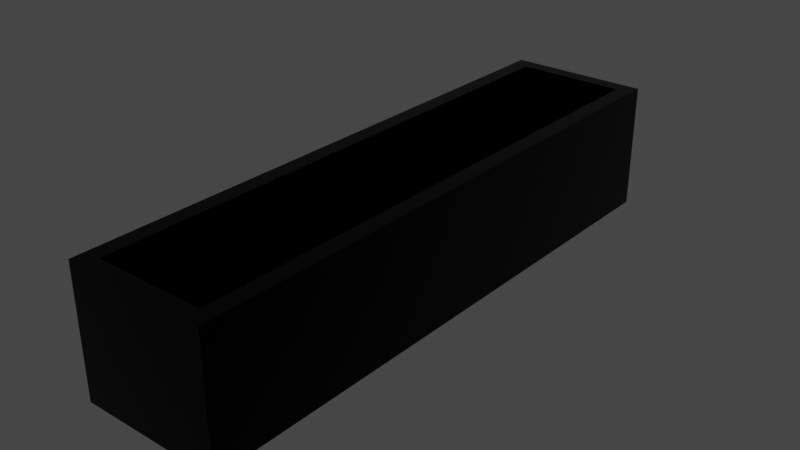 # Source: CakeTin.blend  (saved by Blender 2.93.21; exported with 4.5.12 LTS)
import bpy
from mathutils import Matrix  # noqa: F401  (used for matrix-valued properties, if any)

bpy.ops.wm.read_factory_settings(use_empty=True)
scene = bpy.context.scene
scene.name = 'Scene'

# ---- collections
col_collection = bpy.data.collections.new('Collection'); scene.collection.children.link(col_collection)

# ---- materials (node trees are filled in below, after node groups)
mat_material = bpy.data.materials.new('Material')
mat_material.alpha_threshold = 0.0
mat_material.use_transparent_shadow = False
mat_material.line_color = (0.0, 0.0, 0.0, 1.0)

# ---- material node trees
mat_material.use_nodes = True; mat_material.node_tree.nodes.clear()
_N = mat_material.node_tree.nodes; _L = mat_material.node_tree.links
n0 = _N.new('ShaderNodeOutputMaterial'); n0.name = 'Material Output'; n0.location = (300, 300)
n1 = _N.new('ShaderNodeBsdfPrincipled'); n1.name = 'Principled BSDF'; n1.location = (10, 300)
n1.distribution = 'GGX'
n1.subsurface_method = 'BURLEY'
n1.inputs[0].default_value = (0.0, 0.0, 0.0, 1.0)
n1.inputs[1].default_value = 1.0
n1.inputs[2].default_value = 0.2382
n1.inputs[3].default_value = 1.45
n1.inputs[27].default_value = (0.0, 0.0, 0.0, 1.0)
n1.inputs[28].default_value = 1.0
_L.new(n1.outputs[0], n0.inputs[0])
n0.is_active_output = True

# ---- world
world_world = bpy.data.worlds.new('World'); scene.world = world_world
world_world.use_nodes = True; world_world.node_tree.nodes.clear()
_N = world_world.node_tree.nodes; _L = world_world.node_tree.links
n0 = _N.new('ShaderNodeOutputWorld'); n0.name = 'World Output'; n0.location = (300, 300)
n1 = _N.new('ShaderNodeBackground'); n1.name = 'Background'; n1.location = (10, 300)
n1.inputs[0].default_value = (0.05088, 0.05088, 0.05088, 1.0)
_L.new(n1.outputs[0], n0.inputs[0])
n0.is_active_output = True
world_world.color = (0.05088, 0.05088, 0.05088)
world_world.use_sun_shadow = False
world_world.sun_shadow_jitter_overblur = 0.0

# ---- meshes
me_cube = bpy.data.meshes.new('Cube')
me_cube.from_pydata([(1.0, 1.0, 1.0), (1.0, 1.0, -1.0), (1.0, -1.0, 1.0), (1.0, -1.0, -1.0), (-1.0, 1.0, 1.0), (-1.0, 1.0, -1.0), (-1.0, -1.0, 1.0), (-1.0, -1.0, -1.0), (-0.7708, -0.9485, -0.6735), (-0.7708, 0.9485, -0.6735), (0.7708, -0.9485, -0.6735), (0.7708, 0.9485, -0.6735), (0.7708, 0.9485, 1.0), (-0.7708, 0.9485, 1.0), (-0.7708, -0.9485, 1.0), (0.7708, -0.9485, 1.0)], [], [(14, 6, 2, 15), (15, 2, 0, 4, 6, 14, 13, 12), (3, 2, 6, 7), (7, 6, 4, 5), (5, 1, 3, 7), (1, 0, 2, 3), (5, 4, 0, 1), (14, 8, 9, 13), (13, 9, 11, 12), (11, 10, 15, 12), (10, 8, 14, 15), (9, 8, 10, 11)])
_uv = me_cube.uv_layers.new(name='UVMap')
_uv.uv.foreach_set('vector', [0.8464, 0.7436, 0.875, 0.75, 0.625, 0.75, 0.6536, 0.7436, 0.6536, 0.7436, 0.625, 0.75, 0.625, 0.5, 0.875, 0.5, 0.875, 0.75, 0.8464, 0.7436, 0.8464, 0.5064, 0.6536, 0.5064, 0.375, 0.75, 0.625, 0.75, 0.625, 1.0, 0.375, 1.0, 0.375, 0.0, 0.625, 0.0, 0.625, 0.25, 0.375, 0.25, 0.125, 0.5, 0.375, 0.5, 0.375, 0.75, 0.125, 0.75, 0.375, 0.5, 0.625, 0.5, 0.625, 0.75, 0.375, 0.75, 0.375, 0.25, 0.625, 0.25, 0.625, 0.5, 0.375, 0.5, 0.6008, 0.0, 0.375, 0.0, 0.375, 0.25, 0.6008, 0.25, 0.6008, 0.25, 0.375, 0.25, 0.375, 0.5, 0.6008, 0.5, 0.375, 0.5, 0.375, 0.75, 0.6008, 0.75, 0.6008, 0.5, 0.375, 0.75, 0.375, 1.0, 0.6008, 1.0, 0.6008, 0.75, 0.125, 0.5, 0.125, 0.75, 0.375, 0.75, 0.375, 0.5])
me_cube.materials.append(mat_material)
me_cube.use_remesh_preserve_volume = False
me_cube.use_remesh_preserve_attributes = False
me_cube.use_mirror_vertex_groups = False
me_cube.update()

# ---- objects
ob_cube = bpy.data.objects.new('Cube', me_cube)

# ---- transforms, parenting, visibility, modifiers, constraints
ob_cube.location = (0.0, 0.0, 0.0)
ob_cube.scale = (1.955, 8.016, 1.749)
ob_cube.lock_rotations_4d = False
ob_cube.empty_display_type = 'ARROWS'
ob_cube.lineart.crease_threshold = 0.0

# ---- collection membership
col_collection.objects.link(ob_cube)

# ---- scene / render settings (as saved in the file)
scene.frame_start = 1; scene.frame_end = 250; scene.frame_set(1)
scene.render.engine = 'BLENDER_EEVEE_NEXT'
scene.cycles.use_denoising = False
scene.cycles.samples = 128
scene.cycles.sampling_pattern = 'TABULATED_SOBOL'
scene.cycles.use_adaptive_sampling = False
scene.cycles.use_light_tree = False
scene.view_settings.view_transform = 'Filmic'
bpy.context.view_layer.update()

# ---- added for rendering (the .blend has no active camera and no usable light): camera, sun
cam_auto = bpy.data.cameras.new('AutoCamera')
cam_auto.lens = 50.0
cam_auto.sensor_width = 36.0
cam_auto.clip_end = 1000.0
ob_auto_camera = bpy.data.objects.new('AutoCamera', cam_auto)
scene.collection.objects.link(ob_auto_camera)
ob_auto_camera.location = (15.6064, -18.7277, 12.4851)
ob_auto_camera.rotation_euler = (1.09748, -7.21219e-08, 0.694738)
scene.camera = ob_auto_camera
light_auto_sun = bpy.data.lights.new('AutoSun', 'SUN')
light_auto_sun.energy = 3.0
light_auto_sun.angle = 0.0523599
ob_auto_sun = bpy.data.objects.new('AutoSun', light_auto_sun)
scene.collection.objects.link(ob_auto_sun)
ob_auto_sun.rotation_euler = (0.872665, 0.174533, 0.523599)
bpy.context.view_layer.update()
